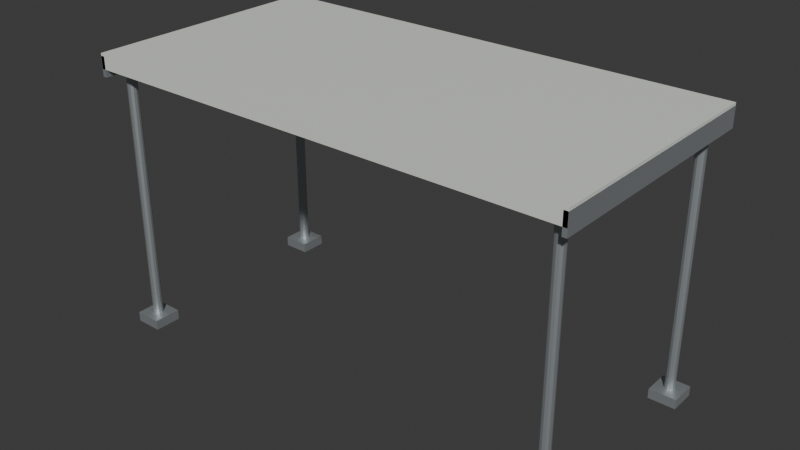 # Source: crabber_work_shelter.blend  (saved by Blender 5.2.45; exported with 4.5.12 LTS)
import bpy
from mathutils import Matrix  # noqa: F401  (used for matrix-valued properties, if any)

bpy.ops.wm.read_factory_settings(use_empty=True)
scene = bpy.context.scene
scene.name = 'Scene'

# ---- collections
col_collection = bpy.data.collections.new('Collection'); scene.collection.children.link(col_collection)

# ---- materials (node trees are filled in below, after node groups)
mat_fixed_stainless = bpy.data.materials.new('Fixed_Stainless')
mat_fixed_stainless.diffuse_color = (0.52, 0.56, 0.58, 1.0)
mat_warm_white_marine_enamel = bpy.data.materials.new('Warm white marine enamel')
mat_warm_white_marine_enamel.diffuse_color = (0.76, 0.79, 0.73, 1.0)

# ---- material node trees
mat_fixed_stainless.use_nodes = True; mat_fixed_stainless.node_tree.nodes.clear()
_N = mat_fixed_stainless.node_tree.nodes; _L = mat_fixed_stainless.node_tree.links
n0 = _N.new('ShaderNodeBsdfPrincipled'); n0.name = 'Principled BSDF'; n0.location = (-200, 100)
n0.inputs[0].default_value = (0.52, 0.56, 0.58, 1.0)
n0.inputs[1].default_value = 0.8
n0.inputs[2].default_value = 0.55
n0.inputs[10].default_value = 0.005
n1 = _N.new('ShaderNodeOutputMaterial'); n1.name = 'Material Output'; n1.location = (200, 100)
_L.new(n0.outputs[0], n1.inputs[0])
n1.is_active_output = True
mat_warm_white_marine_enamel.use_nodes = True; mat_warm_white_marine_enamel.node_tree.nodes.clear()
_N = mat_warm_white_marine_enamel.node_tree.nodes; _L = mat_warm_white_marine_enamel.node_tree.links
n0 = _N.new('ShaderNodeBsdfPrincipled'); n0.name = 'Principled BSDF'; n0.location = (-200, 100)
n0.inputs[0].default_value = (0.76, 0.79, 0.73, 1.0)
n0.inputs[2].default_value = 0.55
n0.inputs[10].default_value = 0.005
n1 = _N.new('ShaderNodeOutputMaterial'); n1.name = 'Material Output'; n1.location = (200, 100)
_L.new(n0.outputs[0], n1.inputs[0])
n1.is_active_output = True

# ---- world
world_world = bpy.data.worlds.new('World'); scene.world = world_world
world_world.use_nodes = True; world_world.node_tree.nodes.clear()
_N = world_world.node_tree.nodes; _L = world_world.node_tree.links
n0 = _N.new('ShaderNodeOutputWorld'); n0.name = 'World Output'; n0.location = (200, 100)
n1 = _N.new('ShaderNodeBackground'); n1.name = 'Background'; n1.location = (-200, 100)
n1.inputs[0].default_value = (0.05088, 0.05088, 0.05088, 1.0)
_L.new(n1.outputs[0], n0.inputs[0])
n0.is_active_output = True
world_world.color = (0.05088, 0.05088, 0.05088)
world_world.sun_shadow_jitter_overblur = 0.0

# ---- meshes
me_cube_010 = bpy.data.meshes.new('Cube.010')
me_cube_010.from_pydata([(-0.11, -0.11, -0.04), (-0.11, -0.11, 0.04), (-0.11, 0.11, -0.04), (-0.11, 0.11, 0.04), (0.11, -0.11, -0.04), (0.11, -0.11, 0.04), (0.11, 0.11, -0.04), (0.11, 0.11, 0.04)], [], [(0, 1, 3, 2), (2, 3, 7, 6), (6, 7, 5, 4), (4, 5, 1, 0), (2, 6, 4, 0), (7, 3, 1, 5)])
_uv = me_cube_010.uv_layers.new(name='UVMap')
_uv.uv.foreach_set('vector', [0.375, 0.0, 0.625, 0.0, 0.625, 0.25, 0.375, 0.25, 0.375, 0.25, 0.625, 0.25, 0.625, 0.5, 0.375, 0.5, 0.375, 0.5, 0.625, 0.5, 0.625, 0.75, 0.375, 0.75, 0.375, 0.75, 0.625, 0.75, 0.625, 1.0, 0.375, 1.0, 0.125, 0.5, 0.375, 0.5, 0.375, 0.75, 0.125, 0.75, 0.625, 0.5, 0.875, 0.5, 0.875, 0.75, 0.625, 0.75])
me_cube_010.materials.append(mat_fixed_stainless)
me_cube_010.update()
me_cylinder_135 = bpy.data.meshes.new('Cylinder.135')
me_cylinder_135.from_pydata([(6.04e-09, -0.04, -1.04), (6.04e-09, -0.04, 1.04), (-0.02, -0.03464, -1.04), (-0.02, -0.03464, 1.04), (-0.03464, -0.02, -1.04), (-0.03464, -0.02, 1.04), (-0.04, -6.04e-09, -1.04), (-0.04, -6.04e-09, 1.04), (-0.03464, 0.02, -1.04), (-0.03464, 0.02, 1.04), (-0.02, 0.03464, -1.04), (-0.02, 0.03464, 1.04), (-6.04e-09, 0.04, -1.04), (-6.04e-09, 0.04, 1.04), (0.02, 0.03464, -1.04), (0.02, 0.03464, 1.04), (0.03464, 0.02, -1.04), (0.03464, 0.02, 1.04), (0.04, 6.04e-09, -1.04), (0.04, 6.04e-09, 1.04), (0.03464, -0.02, -1.04), (0.03464, -0.02, 1.04), (0.02, -0.03464, -1.04), (0.02, -0.03464, 1.04)], [], [(0, 1, 3, 2), (2, 3, 5, 4), (4, 5, 7, 6), (6, 7, 9, 8), (8, 9, 11, 10), (10, 11, 13, 12), (12, 13, 15, 14), (14, 15, 17, 16), (16, 17, 19, 18), (18, 19, 21, 20), (3, 1, 23, 21, 19, 17, 15, 13, 11, 9, 7, 5), (20, 21, 23, 22), (22, 23, 1, 0), (0, 2, 4, 6, 8, 10, 12, 14, 16, 18, 20, 22)])
_uv = me_cylinder_135.uv_layers.new(name='UVMap')
_uv.uv.foreach_set('vector', [1.0, 0.5, 1.0, 1.0, 0.9167, 1.0, 0.9167, 0.5, 0.9167, 0.5, 0.9167, 1.0, 0.8333, 1.0, 0.8333, 0.5, 0.8333, 0.5, 0.8333, 1.0, 0.75, 1.0, 0.75, 0.5, 0.75, 0.5, 0.75, 1.0, 0.6667, 1.0, 0.6667, 0.5, 0.6667, 0.5, 0.6667, 1.0, 0.5833, 1.0, 0.5833, 0.5, 0.5833, 0.5, 0.5833, 1.0, 0.5, 1.0, 0.5, 0.5, 0.5, 0.5, 0.5, 1.0, 0.4167, 1.0, 0.4167, 0.5, 0.4167, 0.5, 0.4167, 1.0, 0.3333, 1.0, 0.3333, 0.5, 0.3333, 0.5, 0.3333, 1.0, 0.25, 1.0, 0.25, 0.5, 0.25, 0.5, 0.25, 1.0, 0.1667, 1.0, 0.1667, 0.5, 0.37, 0.4578, 0.25, 0.49, 0.13, 0.4578, 0.04215, 0.37, 0.01, 0.25, 0.04215, 0.13, 0.13, 0.04215, 0.25, 0.01, 0.37, 0.04215, 0.4578, 0.13, 0.49, 0.25, 0.4578, 0.37, 0.1667, 0.5, 0.1667, 1.0, 0.08333, 1.0, 0.08333, 0.5, 0.08333, 0.5, 0.08333, 1.0, 7.451e-08, 1.0, 7.451e-08, 0.5, 0.75, 0.49, 0.87, 0.4578, 0.9578, 0.37, 0.99, 0.25, 0.9578, 0.13, 0.87, 0.04215, 0.75, 0.01, 0.63, 0.04215, 0.5422, 0.13, 0.51, 0.25, 0.5422, 0.37, 0.63, 0.4578])
me_cylinder_135.materials.append(mat_fixed_stainless)
me_cylinder_135.update()
me_cube_011 = bpy.data.meshes.new('Cube.011')
me_cube_011.from_pydata([(-0.11, -0.11, -0.04), (-0.11, -0.11, 0.04), (-0.11, 0.11, -0.04), (-0.11, 0.11, 0.04), (0.11, -0.11, -0.04), (0.11, -0.11, 0.04), (0.11, 0.11, -0.04), (0.11, 0.11, 0.04)], [], [(0, 1, 3, 2), (2, 3, 7, 6), (6, 7, 5, 4), (4, 5, 1, 0), (2, 6, 4, 0), (7, 3, 1, 5)])
_uv = me_cube_011.uv_layers.new(name='UVMap')
_uv.uv.foreach_set('vector', [0.375, 0.0, 0.625, 0.0, 0.625, 0.25, 0.375, 0.25, 0.375, 0.25, 0.625, 0.25, 0.625, 0.5, 0.375, 0.5, 0.375, 0.5, 0.625, 0.5, 0.625, 0.75, 0.375, 0.75, 0.375, 0.75, 0.625, 0.75, 0.625, 1.0, 0.375, 1.0, 0.125, 0.5, 0.375, 0.5, 0.375, 0.75, 0.125, 0.75, 0.625, 0.5, 0.875, 0.5, 0.875, 0.75, 0.625, 0.75])
me_cube_011.materials.append(mat_fixed_stainless)
me_cube_011.update()
me_cylinder_136 = bpy.data.meshes.new('Cylinder.136')
me_cylinder_136.from_pydata([(6.04e-09, -0.04, -1.04), (6.04e-09, -0.04, 1.04), (-0.02, -0.03464, -1.04), (-0.02, -0.03464, 1.04), (-0.03464, -0.02, -1.04), (-0.03464, -0.02, 1.04), (-0.04, -6.04e-09, -1.04), (-0.04, -6.04e-09, 1.04), (-0.03464, 0.02, -1.04), (-0.03464, 0.02, 1.04), (-0.02, 0.03464, -1.04), (-0.02, 0.03464, 1.04), (-6.04e-09, 0.04, -1.04), (-6.04e-09, 0.04, 1.04), (0.02, 0.03464, -1.04), (0.02, 0.03464, 1.04), (0.03464, 0.02, -1.04), (0.03464, 0.02, 1.04), (0.04, 6.04e-09, -1.04), (0.04, 6.04e-09, 1.04), (0.03464, -0.02, -1.04), (0.03464, -0.02, 1.04), (0.02, -0.03464, -1.04), (0.02, -0.03464, 1.04)], [], [(0, 1, 3, 2), (2, 3, 5, 4), (4, 5, 7, 6), (6, 7, 9, 8), (8, 9, 11, 10), (10, 11, 13, 12), (12, 13, 15, 14), (14, 15, 17, 16), (16, 17, 19, 18), (18, 19, 21, 20), (3, 1, 23, 21, 19, 17, 15, 13, 11, 9, 7, 5), (20, 21, 23, 22), (22, 23, 1, 0), (0, 2, 4, 6, 8, 10, 12, 14, 16, 18, 20, 22)])
_uv = me_cylinder_136.uv_layers.new(name='UVMap')
_uv.uv.foreach_set('vector', [1.0, 0.5, 1.0, 1.0, 0.9167, 1.0, 0.9167, 0.5, 0.9167, 0.5, 0.9167, 1.0, 0.8333, 1.0, 0.8333, 0.5, 0.8333, 0.5, 0.8333, 1.0, 0.75, 1.0, 0.75, 0.5, 0.75, 0.5, 0.75, 1.0, 0.6667, 1.0, 0.6667, 0.5, 0.6667, 0.5, 0.6667, 1.0, 0.5833, 1.0, 0.5833, 0.5, 0.5833, 0.5, 0.5833, 1.0, 0.5, 1.0, 0.5, 0.5, 0.5, 0.5, 0.5, 1.0, 0.4167, 1.0, 0.4167, 0.5, 0.4167, 0.5, 0.4167, 1.0, 0.3333, 1.0, 0.3333, 0.5, 0.3333, 0.5, 0.3333, 1.0, 0.25, 1.0, 0.25, 0.5, 0.25, 0.5, 0.25, 1.0, 0.1667, 1.0, 0.1667, 0.5, 0.37, 0.4578, 0.25, 0.49, 0.13, 0.4578, 0.04215, 0.37, 0.01, 0.25, 0.04215, 0.13, 0.13, 0.04215, 0.25, 0.01, 0.37, 0.04215, 0.4578, 0.13, 0.49, 0.25, 0.4578, 0.37, 0.1667, 0.5, 0.1667, 1.0, 0.08333, 1.0, 0.08333, 0.5, 0.08333, 0.5, 0.08333, 1.0, 7.451e-08, 1.0, 7.451e-08, 0.5, 0.75, 0.49, 0.87, 0.4578, 0.9578, 0.37, 0.99, 0.25, 0.9578, 0.13, 0.87, 0.04215, 0.75, 0.01, 0.63, 0.04215, 0.5422, 0.13, 0.51, 0.25, 0.5422, 0.37, 0.63, 0.4578])
me_cylinder_136.materials.append(mat_fixed_stainless)
me_cylinder_136.update()
me_cube_012 = bpy.data.meshes.new('Cube.012')
me_cube_012.from_pydata([(-0.11, -0.11, -0.04), (-0.11, -0.11, 0.04), (-0.11, 0.11, -0.04), (-0.11, 0.11, 0.04), (0.11, -0.11, -0.04), (0.11, -0.11, 0.04), (0.11, 0.11, -0.04), (0.11, 0.11, 0.04)], [], [(0, 1, 3, 2), (2, 3, 7, 6), (6, 7, 5, 4), (4, 5, 1, 0), (2, 6, 4, 0), (7, 3, 1, 5)])
_uv = me_cube_012.uv_layers.new(name='UVMap')
_uv.uv.foreach_set('vector', [0.375, 0.0, 0.625, 0.0, 0.625, 0.25, 0.375, 0.25, 0.375, 0.25, 0.625, 0.25, 0.625, 0.5, 0.375, 0.5, 0.375, 0.5, 0.625, 0.5, 0.625, 0.75, 0.375, 0.75, 0.375, 0.75, 0.625, 0.75, 0.625, 1.0, 0.375, 1.0, 0.125, 0.5, 0.375, 0.5, 0.375, 0.75, 0.125, 0.75, 0.625, 0.5, 0.875, 0.5, 0.875, 0.75, 0.625, 0.75])
me_cube_012.materials.append(mat_fixed_stainless)
me_cube_012.update()
me_cylinder_137 = bpy.data.meshes.new('Cylinder.137')
me_cylinder_137.from_pydata([(6.04e-09, -0.04, -1.04), (6.04e-09, -0.04, 1.04), (-0.02, -0.03464, -1.04), (-0.02, -0.03464, 1.04), (-0.03464, -0.02, -1.04), (-0.03464, -0.02, 1.04), (-0.04, -6.04e-09, -1.04), (-0.04, -6.04e-09, 1.04), (-0.03464, 0.02, -1.04), (-0.03464, 0.02, 1.04), (-0.02, 0.03464, -1.04), (-0.02, 0.03464, 1.04), (-6.04e-09, 0.04, -1.04), (-6.04e-09, 0.04, 1.04), (0.02, 0.03464, -1.04), (0.02, 0.03464, 1.04), (0.03464, 0.02, -1.04), (0.03464, 0.02, 1.04), (0.04, 6.04e-09, -1.04), (0.04, 6.04e-09, 1.04), (0.03464, -0.02, -1.04), (0.03464, -0.02, 1.04), (0.02, -0.03464, -1.04), (0.02, -0.03464, 1.04)], [], [(0, 1, 3, 2), (2, 3, 5, 4), (4, 5, 7, 6), (6, 7, 9, 8), (8, 9, 11, 10), (10, 11, 13, 12), (12, 13, 15, 14), (14, 15, 17, 16), (16, 17, 19, 18), (18, 19, 21, 20), (3, 1, 23, 21, 19, 17, 15, 13, 11, 9, 7, 5), (20, 21, 23, 22), (22, 23, 1, 0), (0, 2, 4, 6, 8, 10, 12, 14, 16, 18, 20, 22)])
_uv = me_cylinder_137.uv_layers.new(name='UVMap')
_uv.uv.foreach_set('vector', [1.0, 0.5, 1.0, 1.0, 0.9167, 1.0, 0.9167, 0.5, 0.9167, 0.5, 0.9167, 1.0, 0.8333, 1.0, 0.8333, 0.5, 0.8333, 0.5, 0.8333, 1.0, 0.75, 1.0, 0.75, 0.5, 0.75, 0.5, 0.75, 1.0, 0.6667, 1.0, 0.6667, 0.5, 0.6667, 0.5, 0.6667, 1.0, 0.5833, 1.0, 0.5833, 0.5, 0.5833, 0.5, 0.5833, 1.0, 0.5, 1.0, 0.5, 0.5, 0.5, 0.5, 0.5, 1.0, 0.4167, 1.0, 0.4167, 0.5, 0.4167, 0.5, 0.4167, 1.0, 0.3333, 1.0, 0.3333, 0.5, 0.3333, 0.5, 0.3333, 1.0, 0.25, 1.0, 0.25, 0.5, 0.25, 0.5, 0.25, 1.0, 0.1667, 1.0, 0.1667, 0.5, 0.37, 0.4578, 0.25, 0.49, 0.13, 0.4578, 0.04215, 0.37, 0.01, 0.25, 0.04215, 0.13, 0.13, 0.04215, 0.25, 0.01, 0.37, 0.04215, 0.4578, 0.13, 0.49, 0.25, 0.4578, 0.37, 0.1667, 0.5, 0.1667, 1.0, 0.08333, 1.0, 0.08333, 0.5, 0.08333, 0.5, 0.08333, 1.0, 7.451e-08, 1.0, 7.451e-08, 0.5, 0.75, 0.49, 0.87, 0.4578, 0.9578, 0.37, 0.99, 0.25, 0.9578, 0.13, 0.87, 0.04215, 0.75, 0.01, 0.63, 0.04215, 0.5422, 0.13, 0.51, 0.25, 0.5422, 0.37, 0.63, 0.4578])
me_cylinder_137.materials.append(mat_fixed_stainless)
me_cylinder_137.update()
me_cube_013 = bpy.data.meshes.new('Cube.013')
me_cube_013.from_pydata([(-0.11, -0.11, -0.04), (-0.11, -0.11, 0.04), (-0.11, 0.11, -0.04), (-0.11, 0.11, 0.04), (0.11, -0.11, -0.04), (0.11, -0.11, 0.04), (0.11, 0.11, -0.04), (0.11, 0.11, 0.04)], [], [(0, 1, 3, 2), (2, 3, 7, 6), (6, 7, 5, 4), (4, 5, 1, 0), (2, 6, 4, 0), (7, 3, 1, 5)])
_uv = me_cube_013.uv_layers.new(name='UVMap')
_uv.uv.foreach_set('vector', [0.375, 0.0, 0.625, 0.0, 0.625, 0.25, 0.375, 0.25, 0.375, 0.25, 0.625, 0.25, 0.625, 0.5, 0.375, 0.5, 0.375, 0.5, 0.625, 0.5, 0.625, 0.75, 0.375, 0.75, 0.375, 0.75, 0.625, 0.75, 0.625, 1.0, 0.375, 1.0, 0.125, 0.5, 0.375, 0.5, 0.375, 0.75, 0.125, 0.75, 0.625, 0.5, 0.875, 0.5, 0.875, 0.75, 0.625, 0.75])
me_cube_013.materials.append(mat_fixed_stainless)
me_cube_013.update()
me_cylinder_138 = bpy.data.meshes.new('Cylinder.138')
me_cylinder_138.from_pydata([(6.04e-09, -0.04, -1.04), (6.04e-09, -0.04, 1.04), (-0.02, -0.03464, -1.04), (-0.02, -0.03464, 1.04), (-0.03464, -0.02, -1.04), (-0.03464, -0.02, 1.04), (-0.04, -6.04e-09, -1.04), (-0.04, -6.04e-09, 1.04), (-0.03464, 0.02, -1.04), (-0.03464, 0.02, 1.04), (-0.02, 0.03464, -1.04), (-0.02, 0.03464, 1.04), (-6.04e-09, 0.04, -1.04), (-6.04e-09, 0.04, 1.04), (0.02, 0.03464, -1.04), (0.02, 0.03464, 1.04), (0.03464, 0.02, -1.04), (0.03464, 0.02, 1.04), (0.04, 6.04e-09, -1.04), (0.04, 6.04e-09, 1.04), (0.03464, -0.02, -1.04), (0.03464, -0.02, 1.04), (0.02, -0.03464, -1.04), (0.02, -0.03464, 1.04)], [], [(0, 1, 3, 2), (2, 3, 5, 4), (4, 5, 7, 6), (6, 7, 9, 8), (8, 9, 11, 10), (10, 11, 13, 12), (12, 13, 15, 14), (14, 15, 17, 16), (16, 17, 19, 18), (18, 19, 21, 20), (3, 1, 23, 21, 19, 17, 15, 13, 11, 9, 7, 5), (20, 21, 23, 22), (22, 23, 1, 0), (0, 2, 4, 6, 8, 10, 12, 14, 16, 18, 20, 22)])
_uv = me_cylinder_138.uv_layers.new(name='UVMap')
_uv.uv.foreach_set('vector', [1.0, 0.5, 1.0, 1.0, 0.9167, 1.0, 0.9167, 0.5, 0.9167, 0.5, 0.9167, 1.0, 0.8333, 1.0, 0.8333, 0.5, 0.8333, 0.5, 0.8333, 1.0, 0.75, 1.0, 0.75, 0.5, 0.75, 0.5, 0.75, 1.0, 0.6667, 1.0, 0.6667, 0.5, 0.6667, 0.5, 0.6667, 1.0, 0.5833, 1.0, 0.5833, 0.5, 0.5833, 0.5, 0.5833, 1.0, 0.5, 1.0, 0.5, 0.5, 0.5, 0.5, 0.5, 1.0, 0.4167, 1.0, 0.4167, 0.5, 0.4167, 0.5, 0.4167, 1.0, 0.3333, 1.0, 0.3333, 0.5, 0.3333, 0.5, 0.3333, 1.0, 0.25, 1.0, 0.25, 0.5, 0.25, 0.5, 0.25, 1.0, 0.1667, 1.0, 0.1667, 0.5, 0.37, 0.4578, 0.25, 0.49, 0.13, 0.4578, 0.04215, 0.37, 0.01, 0.25, 0.04215, 0.13, 0.13, 0.04215, 0.25, 0.01, 0.37, 0.04215, 0.4578, 0.13, 0.49, 0.25, 0.4578, 0.37, 0.1667, 0.5, 0.1667, 1.0, 0.08333, 1.0, 0.08333, 0.5, 0.08333, 0.5, 0.08333, 1.0, 7.451e-08, 1.0, 7.451e-08, 0.5, 0.75, 0.49, 0.87, 0.4578, 0.9578, 0.37, 0.99, 0.25, 0.9578, 0.13, 0.87, 0.04215, 0.75, 0.01, 0.63, 0.04215, 0.5422, 0.13, 0.51, 0.25, 0.5422, 0.37, 0.63, 0.4578])
me_cylinder_138.materials.append(mat_fixed_stainless)
me_cylinder_138.update()
me_cylinder_139 = bpy.data.meshes.new('Cylinder.139')
me_cylinder_139.from_pydata([(-1.85, -8.087e-08, 0.05), (1.85, 8.087e-08, 0.05), (-1.85, 0.025, 0.0433), (1.85, 0.025, 0.0433), (-1.85, 0.0433, 0.025), (1.85, 0.0433, 0.025), (-1.85, 0.05, 8.087e-08), (1.85, 0.05, -8.087e-08), (-1.85, 0.0433, -0.025), (1.85, 0.0433, -0.025), (-1.85, 0.025, -0.0433), (1.85, 0.025, -0.0433), (-1.85, -8.087e-08, -0.05), (1.85, 8.087e-08, -0.05), (-1.85, -0.025, -0.0433), (1.85, -0.025, -0.0433), (-1.85, -0.0433, -0.025), (1.85, -0.0433, -0.025), (-1.85, -0.05, 8.087e-08), (1.85, -0.05, -8.087e-08), (-1.85, -0.0433, 0.025), (1.85, -0.0433, 0.025), (-1.85, -0.025, 0.0433), (1.85, -0.025, 0.0433)], [], [(0, 1, 3, 2), (2, 3, 5, 4), (4, 5, 7, 6), (6, 7, 9, 8), (8, 9, 11, 10), (10, 11, 13, 12), (12, 13, 15, 14), (14, 15, 17, 16), (16, 17, 19, 18), (18, 19, 21, 20), (3, 1, 23, 21, 19, 17, 15, 13, 11, 9, 7, 5), (20, 21, 23, 22), (22, 23, 1, 0), (0, 2, 4, 6, 8, 10, 12, 14, 16, 18, 20, 22)])
_uv = me_cylinder_139.uv_layers.new(name='UVMap')
_uv.uv.foreach_set('vector', [1.0, 0.5, 1.0, 1.0, 0.9167, 1.0, 0.9167, 0.5, 0.9167, 0.5, 0.9167, 1.0, 0.8333, 1.0, 0.8333, 0.5, 0.8333, 0.5, 0.8333, 1.0, 0.75, 1.0, 0.75, 0.5, 0.75, 0.5, 0.75, 1.0, 0.6667, 1.0, 0.6667, 0.5, 0.6667, 0.5, 0.6667, 1.0, 0.5833, 1.0, 0.5833, 0.5, 0.5833, 0.5, 0.5833, 1.0, 0.5, 1.0, 0.5, 0.5, 0.5, 0.5, 0.5, 1.0, 0.4167, 1.0, 0.4167, 0.5, 0.4167, 0.5, 0.4167, 1.0, 0.3333, 1.0, 0.3333, 0.5, 0.3333, 0.5, 0.3333, 1.0, 0.25, 1.0, 0.25, 0.5, 0.25, 0.5, 0.25, 1.0, 0.1667, 1.0, 0.1667, 0.5, 0.37, 0.4578, 0.25, 0.49, 0.13, 0.4578, 0.04215, 0.37, 0.01, 0.25, 0.04215, 0.13, 0.13, 0.04215, 0.25, 0.01, 0.37, 0.04215, 0.4578, 0.13, 0.49, 0.25, 0.4578, 0.37, 0.1667, 0.5, 0.1667, 1.0, 0.08333, 1.0, 0.08333, 0.5, 0.08333, 0.5, 0.08333, 1.0, 7.451e-08, 1.0, 7.451e-08, 0.5, 0.75, 0.49, 0.87, 0.4578, 0.9578, 0.37, 0.99, 0.25, 0.9578, 0.13, 0.87, 0.04215, 0.75, 0.01, 0.63, 0.04215, 0.5422, 0.13, 0.51, 0.25, 0.5422, 0.37, 0.63, 0.4578])
me_cylinder_139.materials.append(mat_fixed_stainless)
me_cylinder_139.update()
me_cylinder_140 = bpy.data.meshes.new('Cylinder.140')
me_cylinder_140.from_pydata([(-1.85, -8.087e-08, 0.05), (1.85, 8.087e-08, 0.05), (-1.85, 0.025, 0.0433), (1.85, 0.025, 0.0433), (-1.85, 0.0433, 0.025), (1.85, 0.0433, 0.025), (-1.85, 0.05, 8.087e-08), (1.85, 0.05, -8.087e-08), (-1.85, 0.0433, -0.025), (1.85, 0.0433, -0.025), (-1.85, 0.025, -0.0433), (1.85, 0.025, -0.0433), (-1.85, -8.087e-08, -0.05), (1.85, 8.087e-08, -0.05), (-1.85, -0.025, -0.0433), (1.85, -0.025, -0.0433), (-1.85, -0.0433, -0.025), (1.85, -0.0433, -0.025), (-1.85, -0.05, 8.087e-08), (1.85, -0.05, -8.087e-08), (-1.85, -0.0433, 0.025), (1.85, -0.0433, 0.025), (-1.85, -0.025, 0.0433), (1.85, -0.025, 0.0433)], [], [(0, 1, 3, 2), (2, 3, 5, 4), (4, 5, 7, 6), (6, 7, 9, 8), (8, 9, 11, 10), (10, 11, 13, 12), (12, 13, 15, 14), (14, 15, 17, 16), (16, 17, 19, 18), (18, 19, 21, 20), (3, 1, 23, 21, 19, 17, 15, 13, 11, 9, 7, 5), (20, 21, 23, 22), (22, 23, 1, 0), (0, 2, 4, 6, 8, 10, 12, 14, 16, 18, 20, 22)])
_uv = me_cylinder_140.uv_layers.new(name='UVMap')
_uv.uv.foreach_set('vector', [1.0, 0.5, 1.0, 1.0, 0.9167, 1.0, 0.9167, 0.5, 0.9167, 0.5, 0.9167, 1.0, 0.8333, 1.0, 0.8333, 0.5, 0.8333, 0.5, 0.8333, 1.0, 0.75, 1.0, 0.75, 0.5, 0.75, 0.5, 0.75, 1.0, 0.6667, 1.0, 0.6667, 0.5, 0.6667, 0.5, 0.6667, 1.0, 0.5833, 1.0, 0.5833, 0.5, 0.5833, 0.5, 0.5833, 1.0, 0.5, 1.0, 0.5, 0.5, 0.5, 0.5, 0.5, 1.0, 0.4167, 1.0, 0.4167, 0.5, 0.4167, 0.5, 0.4167, 1.0, 0.3333, 1.0, 0.3333, 0.5, 0.3333, 0.5, 0.3333, 1.0, 0.25, 1.0, 0.25, 0.5, 0.25, 0.5, 0.25, 1.0, 0.1667, 1.0, 0.1667, 0.5, 0.37, 0.4578, 0.25, 0.49, 0.13, 0.4578, 0.04215, 0.37, 0.01, 0.25, 0.04215, 0.13, 0.13, 0.04215, 0.25, 0.01, 0.37, 0.04215, 0.4578, 0.13, 0.49, 0.25, 0.4578, 0.37, 0.1667, 0.5, 0.1667, 1.0, 0.08333, 1.0, 0.08333, 0.5, 0.08333, 0.5, 0.08333, 1.0, 7.451e-08, 1.0, 7.451e-08, 0.5, 0.75, 0.49, 0.87, 0.4578, 0.9578, 0.37, 0.99, 0.25, 0.9578, 0.13, 0.87, 0.04215, 0.75, 0.01, 0.63, 0.04215, 0.5422, 0.13, 0.51, 0.25, 0.5422, 0.37, 0.63, 0.4578])
me_cylinder_140.materials.append(mat_fixed_stainless)
me_cylinder_140.update()
me_cube_014 = bpy.data.meshes.new('Cube.014')
me_cube_014.from_pydata([(-1.975, -1.0, -0.06), (-1.975, -1.0, 0.06), (-1.975, 1.0, -0.06), (-1.975, 1.0, 0.06), (1.975, -1.0, -0.06), (1.975, -1.0, 0.06), (1.975, 1.0, -0.06), (1.975, 1.0, 0.06)], [], [(0, 1, 3, 2), (2, 3, 7, 6), (6, 7, 5, 4), (4, 5, 1, 0), (2, 6, 4, 0), (7, 3, 1, 5)])
_uv = me_cube_014.uv_layers.new(name='UVMap')
_uv.uv.foreach_set('vector', [0.375, 0.0, 0.625, 0.0, 0.625, 0.25, 0.375, 0.25, 0.375, 0.25, 0.625, 0.25, 0.625, 0.5, 0.375, 0.5, 0.375, 0.5, 0.625, 0.5, 0.625, 0.75, 0.375, 0.75, 0.375, 0.75, 0.625, 0.75, 0.625, 1.0, 0.375, 1.0, 0.125, 0.5, 0.375, 0.5, 0.375, 0.75, 0.125, 0.75, 0.625, 0.5, 0.875, 0.5, 0.875, 0.75, 0.625, 0.75])
me_cube_014.materials.append(mat_warm_white_marine_enamel)
me_cube_014.update()
me_cube_015 = bpy.data.meshes.new('Cube.015')
me_cube_015.from_pydata([(-0.0175, -1.0, -0.08), (-0.0175, -1.0, 0.08), (-0.0175, 1.0, -0.08), (-0.0175, 1.0, 0.08), (0.0175, -1.0, -0.08), (0.0175, -1.0, 0.08), (0.0175, 1.0, -0.08), (0.0175, 1.0, 0.08)], [], [(0, 1, 3, 2), (2, 3, 7, 6), (6, 7, 5, 4), (4, 5, 1, 0), (2, 6, 4, 0), (7, 3, 1, 5)])
_uv = me_cube_015.uv_layers.new(name='UVMap')
_uv.uv.foreach_set('vector', [0.375, 0.0, 0.625, 0.0, 0.625, 0.25, 0.375, 0.25, 0.375, 0.25, 0.625, 0.25, 0.625, 0.5, 0.375, 0.5, 0.375, 0.5, 0.625, 0.5, 0.625, 0.75, 0.375, 0.75, 0.375, 0.75, 0.625, 0.75, 0.625, 1.0, 0.375, 1.0, 0.125, 0.5, 0.375, 0.5, 0.375, 0.75, 0.125, 0.75, 0.625, 0.5, 0.875, 0.5, 0.875, 0.75, 0.625, 0.75])
me_cube_015.materials.append(mat_fixed_stainless)
me_cube_015.update()
me_cube_016 = bpy.data.meshes.new('Cube.016')
me_cube_016.from_pydata([(-0.0175, -1.0, -0.08), (-0.0175, -1.0, 0.08), (-0.0175, 1.0, -0.08), (-0.0175, 1.0, 0.08), (0.0175, -1.0, -0.08), (0.0175, -1.0, 0.08), (0.0175, 1.0, -0.08), (0.0175, 1.0, 0.08)], [], [(0, 1, 3, 2), (2, 3, 7, 6), (6, 7, 5, 4), (4, 5, 1, 0), (2, 6, 4, 0), (7, 3, 1, 5)])
_uv = me_cube_016.uv_layers.new(name='UVMap')
_uv.uv.foreach_set('vector', [0.375, 0.0, 0.625, 0.0, 0.625, 0.25, 0.375, 0.25, 0.375, 0.25, 0.625, 0.25, 0.625, 0.5, 0.375, 0.5, 0.375, 0.5, 0.625, 0.5, 0.625, 0.75, 0.375, 0.75, 0.375, 0.75, 0.625, 0.75, 0.625, 1.0, 0.375, 1.0, 0.125, 0.5, 0.375, 0.5, 0.375, 0.75, 0.125, 0.75, 0.625, 0.5, 0.875, 0.5, 0.875, 0.75, 0.625, 0.75])
me_cube_016.materials.append(mat_fixed_stainless)
me_cube_016.update()

# ---- objects
ob_shelter_foot = bpy.data.objects.new('Shelter foot', me_cube_010)
ob_shelter_stanchion = bpy.data.objects.new('Shelter stanchion', me_cylinder_135)
ob_shelter_foot_001 = bpy.data.objects.new('Shelter foot.001', me_cube_011)
ob_shelter_stanchion_001 = bpy.data.objects.new('Shelter stanchion.001', me_cylinder_136)
ob_shelter_foot_002 = bpy.data.objects.new('Shelter foot.002', me_cube_012)
ob_shelter_stanchion_002 = bpy.data.objects.new('Shelter stanchion.002', me_cylinder_137)
ob_shelter_foot_003 = bpy.data.objects.new('Shelter foot.003', me_cube_013)
ob_shelter_stanchion_003 = bpy.data.objects.new('Shelter stanchion.003', me_cylinder_138)
ob_roof_cross_beam = bpy.data.objects.new('Roof cross beam', me_cylinder_139)
ob_roof_cross_beam_001 = bpy.data.objects.new('Roof cross beam.001', me_cylinder_140)
ob_weather_roof = bpy.data.objects.new('Weather roof', me_cube_014)
ob_roof_drip_edge = bpy.data.objects.new('Roof drip edge', me_cube_015)
ob_roof_drip_edge_001 = bpy.data.objects.new('Roof drip edge.001', me_cube_016)

# ---- transforms, parenting, visibility, modifiers, constraints
ob_shelter_foot.location = (-1.85, -0.85, 0.04)
ob_shelter_stanchion.location = (-1.85, -0.85, 1.12)
ob_shelter_foot_001.location = (-1.85, 0.85, 0.04)
ob_shelter_stanchion_001.location = (-1.85, 0.85, 1.12)
ob_shelter_foot_002.location = (1.85, -0.85, 0.04)
ob_shelter_stanchion_002.location = (1.85, -0.85, 1.12)
ob_shelter_foot_003.location = (1.85, 0.85, 0.04)
ob_shelter_stanchion_003.location = (1.85, 0.85, 1.12)
ob_roof_cross_beam.location = (0.0, -0.85, 2.16)
ob_roof_cross_beam_001.location = (0.0, 0.85, 2.16)
ob_weather_roof.location = (0.0, 0.0, 2.22)
ob_roof_drip_edge.location = (-1.96, 0.0, 2.18)
ob_roof_drip_edge_001.location = (1.96, 0.0, 2.18)

# ---- collection membership
col_collection.objects.link(ob_shelter_foot)
col_collection.objects.link(ob_shelter_stanchion)
col_collection.objects.link(ob_shelter_foot_001)
col_collection.objects.link(ob_shelter_stanchion_001)
col_collection.objects.link(ob_shelter_foot_002)
col_collection.objects.link(ob_shelter_stanchion_002)
col_collection.objects.link(ob_shelter_foot_003)
col_collection.objects.link(ob_shelter_stanchion_003)
col_collection.objects.link(ob_roof_cross_beam)
col_collection.objects.link(ob_roof_cross_beam_001)
col_collection.objects.link(ob_weather_roof)
col_collection.objects.link(ob_roof_drip_edge)
col_collection.objects.link(ob_roof_drip_edge_001)

# ---- scene / render settings (as saved in the file)
scene.frame_start = 1; scene.frame_end = 250; scene.frame_set(1)
scene.render.engine = 'BLENDER_EEVEE_NEXT'
scene.render.bake_bias = 0.0
scene.render.bake_samples = 0
scene.render.compositor_device = 'GPU'
scene.eevee.use_volume_custom_range = False
scene.eevee.fast_gi_thickness_near = 0.1
scene.eevee.fast_gi_thickness_far = 0.0
scene.eevee.ray_tracing_options.screen_trace_thickness = 0.1
bpy.context.view_layer.update()

# ---- added for rendering (the .blend has no active camera and no usable light): camera, sun
cam_auto = bpy.data.cameras.new('AutoCamera')
cam_auto.lens = 50.0
cam_auto.sensor_width = 36.0
cam_auto.clip_end = 1000.0
ob_auto_camera = bpy.data.objects.new('AutoCamera', cam_auto)
scene.collection.objects.link(ob_auto_camera)
ob_auto_camera.location = (4.61134, -5.5336, 4.82907)
ob_auto_camera.rotation_euler = (1.09748, -7.21219e-08, 0.694738)
scene.camera = ob_auto_camera
light_auto_sun = bpy.data.lights.new('AutoSun', 'SUN')
light_auto_sun.energy = 3.0
light_auto_sun.angle = 0.0523599
ob_auto_sun = bpy.data.objects.new('AutoSun', light_auto_sun)
scene.collection.objects.link(ob_auto_sun)
ob_auto_sun.rotation_euler = (0.872665, 0.174533, 0.523599)
bpy.context.view_layer.update()
